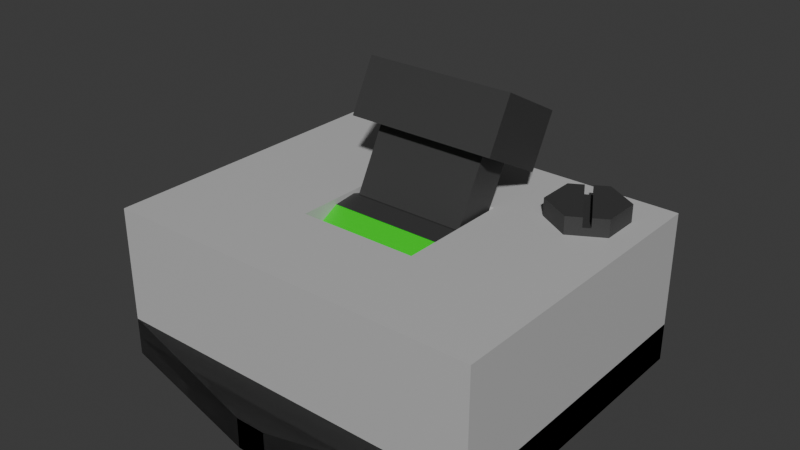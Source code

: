 # Source: CircuitBreaker.blend  (saved by Blender 5.0.118; exported with 4.5.12 LTS)
import bpy
from mathutils import Matrix  # noqa: F401  (used for matrix-valued properties, if any)

bpy.ops.wm.read_factory_settings(use_empty=True)
scene = bpy.context.scene
scene.name = 'Scene'

# ---- collections
col_collection = bpy.data.collections.new('Collection'); scene.collection.children.link(col_collection)

# ---- materials (node trees are filled in below, after node groups)
mat_mainbodymaterial = bpy.data.materials.new('MainBodyMaterial')
mat_basematerial = bpy.data.materials.new('BaseMaterial')
mat_closedmarkermaterial = bpy.data.materials.new('ClosedMarkerMaterial')
mat_openmarkermaterial = bpy.data.materials.new('OpenMarkerMaterial')

# ---- material node trees
mat_mainbodymaterial.use_nodes = True; mat_mainbodymaterial.node_tree.nodes.clear()
_N = mat_mainbodymaterial.node_tree.nodes; _L = mat_mainbodymaterial.node_tree.links
n0 = _N.new('ShaderNodeBsdfPrincipled'); n0.name = 'Principled BSDF'; n0.location = (-200, 100)
n0.inputs[0].default_value = (0.5225, 0.5225, 0.5225, 1.0)
n1 = _N.new('ShaderNodeOutputMaterial'); n1.name = 'Material Output'; n1.location = (200, 100)
_L.new(n0.outputs[0], n1.inputs[0])
n1.is_active_output = True
mat_basematerial.use_nodes = True; mat_basematerial.node_tree.nodes.clear()
_N = mat_basematerial.node_tree.nodes; _L = mat_basematerial.node_tree.links
n0 = _N.new('ShaderNodeBsdfPrincipled'); n0.name = 'Principled BSDF'; n0.location = (-200, 100)
n0.inputs[0].default_value = (0.04293, 0.04293, 0.04293, 1.0)
n1 = _N.new('ShaderNodeOutputMaterial'); n1.name = 'Material Output'; n1.location = (200, 100)
_L.new(n0.outputs[0], n1.inputs[0])
n1.is_active_output = True
mat_closedmarkermaterial.use_nodes = True; mat_closedmarkermaterial.node_tree.nodes.clear()
_N = mat_closedmarkermaterial.node_tree.nodes; _L = mat_closedmarkermaterial.node_tree.links
n0 = _N.new('ShaderNodeBsdfPrincipled'); n0.name = 'Principled BSDF'; n0.location = (-200, 100)
n0.inputs[0].default_value = (0.0, 0.6921, 0.0, 1.0)
n1 = _N.new('ShaderNodeOutputMaterial'); n1.name = 'Material Output'; n1.location = (200, 100)
_L.new(n0.outputs[0], n1.inputs[0])
n1.is_active_output = True
mat_openmarkermaterial.use_nodes = True; mat_openmarkermaterial.node_tree.nodes.clear()
_N = mat_openmarkermaterial.node_tree.nodes; _L = mat_openmarkermaterial.node_tree.links
n0 = _N.new('ShaderNodeBsdfPrincipled'); n0.name = 'Principled BSDF'; n0.location = (-200, 100)
n0.inputs[0].default_value = (0.6921, 0.0, 0.0, 1.0)
n1 = _N.new('ShaderNodeOutputMaterial'); n1.name = 'Material Output'; n1.location = (200, 100)
_L.new(n0.outputs[0], n1.inputs[0])
n1.is_active_output = True

# ---- world
world_world = bpy.data.worlds.new('World'); scene.world = world_world
world_world.use_nodes = True; world_world.node_tree.nodes.clear()
_N = world_world.node_tree.nodes; _L = world_world.node_tree.links
n0 = _N.new('ShaderNodeOutputWorld'); n0.name = 'World Output'; n0.location = (200, 100)
n1 = _N.new('ShaderNodeBackground'); n1.name = 'Background'; n1.location = (-200, 100)
n1.inputs[0].default_value = (0.05088, 0.05088, 0.05088, 1.0)
_L.new(n1.outputs[0], n0.inputs[0])
n0.is_active_output = True
world_world.color = (0.05088, 0.05088, 0.05088)
world_world.sun_shadow_jitter_overblur = 0.0

# ---- meshes
me_mainbody = bpy.data.meshes.new('MainBody')
me_mainbody.from_pydata([(-0.5, -0.5, -0.5), (-0.5, -0.5, 0.5), (-0.5, 0.5, -0.5), (-0.5, 0.5, 0.5), (0.5, -0.5, -0.5), (0.5, -0.5, 0.5), (0.5, 0.5, -0.5), (0.5, 0.5, 0.5), (-0.1575, -0.1893, 0.5), (-0.1575, 0.1893, 0.5), (0.1575, -0.1893, 0.5), (0.1575, 0.1893, 0.5), (-0.1575, -0.1325, 0.2667), (-0.1575, 0.1325, 0.2667), (0.1575, 0.1325, 0.2667), (0.1575, -0.1325, 0.2667), (0.1575, -0.1893, 0.5), (0.5, -0.5, 0.5), (0.5, 0.5, 0.5), (-0.5, 0.5, 0.5), (-0.5, -0.5, 0.5), (-0.1575, -0.1893, 0.5), (-0.1575, 0.1893, 0.5), (0.1575, 0.1893, 0.5)], [], [(0, 1, 3, 2), (2, 3, 7, 6), (6, 7, 5, 4), (4, 5, 1, 0), (2, 6, 4, 0), (14, 13, 12, 15), (11, 9, 13, 14), (10, 11, 14, 15), (9, 8, 12, 13), (8, 10, 15, 12), (18, 19, 23), (20, 16, 21), (23, 16, 17), (19, 20, 21), (19, 21, 22), (23, 17, 18), (19, 22, 23), (20, 17, 16)])
_uv = me_mainbody.uv_layers.new(name='UVMap')
_uv.uv.foreach_set('vector', [0.375, 0.0, 0.625, 0.0, 0.625, 0.25, 0.375, 0.25, 0.375, 0.25, 0.625, 0.25, 0.625, 0.5, 0.375, 0.5, 0.375, 0.5, 0.625, 0.5, 0.625, 0.75, 0.375, 0.75, 0.375, 0.75, 0.625, 0.75, 0.625, 1.0, 0.375, 1.0, 0.125, 0.5, 0.375, 0.5, 0.375, 0.75, 0.125, 0.75, 0.625, 0.5, 0.875, 0.5, 0.875, 0.75, 0.625, 0.75, 0.625, 0.5, 0.875, 0.5, 0.875, 0.5, 0.625, 0.5, 0.625, 0.75, 0.625, 0.5, 0.625, 0.5, 0.625, 0.75, 0.875, 0.5, 0.875, 0.75, 0.875, 0.75, 0.875, 0.5, 0.875, 0.75, 0.625, 0.75, 0.625, 0.75, 0.875, 0.75, 0.625, 0.5, 0.875, 0.5, 0.7106, 0.5777, 0.875, 0.75, 0.7106, 0.6723, 0.7894, 0.6723, 0.7106, 0.5777, 0.7106, 0.6723, 0.625, 0.75, 0.875, 0.5, 0.875, 0.75, 0.7894, 0.6723, 0.875, 0.5, 0.7894, 0.6723, 0.7894, 0.5777, 0.7106, 0.5777, 0.625, 0.75, 0.625, 0.5, 0.875, 0.5, 0.7894, 0.5777, 0.7106, 0.5777, 0.875, 0.75, 0.625, 0.75, 0.7106, 0.6723])
me_mainbody.materials.append(mat_mainbodymaterial)
me_mainbody.update()
me_cube_004 = bpy.data.meshes.new('Cube.004')
me_cube_004.from_pydata([(-0.125, 0.08, 0.0), (0.125, 0.08, 0.0), (-0.1, -0.05, 0.1625), (-0.125, 0.07391, -0.03061), (-0.1, -0.05, 0.2375), (0.125, 0.07391, -0.03061), (-0.125, 0.05657, -0.05657), (-0.1, 0.05, 0.1625), (-0.1, 0.05, 0.2375), (0.125, 0.05657, -0.05657), (-0.125, 0.03061, -0.07391), (0.125, 0.03061, -0.07391), (0.1, -0.05, 0.1625), (0.1, -0.05, 0.2375), (-0.125, 0.0, -0.08), (0.125, 0.0, -0.08), (0.1, 0.05, 0.1625), (-0.125, -0.03061, -0.07391), (0.1, 0.05, 0.2375), (0.125, -0.03061, -0.07391), (-0.125, -0.05657, -0.05657), (-0.075, -0.025, 0.1625), (-0.075, 0.025, 0.1625), (0.125, -0.05657, -0.05657), (0.075, 0.025, 0.1625), (-0.125, -0.07391, -0.03061), (0.075, -0.025, 0.1625), (0.125, -0.07391, -0.03061), (-0.125, -0.08, 0.0), (0.125, -0.08, 0.0), (-0.125, -0.07391, 0.03061), (0.125, -0.07391, 0.03061), (-0.125, -0.05657, 0.05657), (0.125, -0.05657, 0.05657), (-0.125, -0.03061, 0.07391), (0.125, -0.03061, 0.07391), (-0.125, 0.0, 0.08), (0.125, 0.0, 0.08), (-0.125, 0.03061, 0.07391), (0.125, 0.03061, 0.07391), (-0.125, 0.05657, 0.05657), (0.125, 0.05657, 0.05657), (-0.125, 0.07391, 0.03061), (0.125, 0.07391, 0.03061), (-0.075, 0.0, 0.08), (-0.075, -0.025, 0.07503), (-0.075, 0.025, 0.07503), (0.075, 0.025, 0.07503), (0.075, 0.0, 0.08), (0.075, -0.025, 0.07503)], [], [(21, 22, 46, 44, 45), (46, 22, 24, 47), (47, 24, 26, 49, 48), (49, 26, 21, 45), (2, 4, 8, 7), (7, 8, 18, 16), (16, 18, 13, 12), (12, 13, 4, 2), (21, 2, 7, 22), (24, 22, 7, 16, 12, 2, 21, 26), (18, 8, 4, 13), (0, 1, 5, 3), (3, 5, 9, 6), (6, 9, 11, 10), (10, 11, 15, 14), (14, 15, 19, 17), (17, 19, 23, 20), (20, 23, 27, 25), (25, 27, 29, 28), (28, 29, 31, 30), (30, 31, 33, 32), (32, 33, 35, 34), (36, 34, 35, 37, 48, 49, 45, 44), (48, 37, 39, 38, 36, 44, 46, 47), (38, 39, 41, 40), (33, 31, 29, 27, 23, 19, 15, 11, 9, 5, 1, 43, 41, 39, 37, 35), (40, 41, 43, 42), (42, 43, 1, 0), (42, 0, 3, 6, 10, 14, 17, 20, 25, 28, 30, 32, 34, 36, 38, 40)])
me_cube_004.polygons.foreach_set('material_index', [0, 0, 0, 0, 0, 0, 0, 0, 0, 0, 0, 0, 0, 0, 0, 0, 0, 0, 0, 1, 1, 0, 0, 0, 0, 0, 2, 2, 0])
_uv = me_cube_004.uv_layers.new(name='UVMap')
_uv.uv.foreach_set('vector', [0.6042, 0.0, 0.6042, 0.25, 0.4584, 0.25, 0.4667, 0.125, 0.4584, 0.0, 0.4584, 0.25, 0.6042, 0.25, 0.6042, 0.5, 0.4584, 0.5, 0.4584, 0.5, 0.6042, 0.5, 0.6042, 0.75, 0.4584, 0.75, 0.4667, 0.625, 0.4584, 0.75, 0.6042, 0.75, 0.6042, 1.0, 0.4584, 1.0, 0.375, 0.0, 0.625, 0.0, 0.625, 0.25, 0.375, 0.25, 0.375, 0.25, 0.625, 0.25, 0.625, 0.5, 0.375, 0.5, 0.375, 0.5, 0.625, 0.5, 0.625, 0.75, 0.375, 0.75, 0.375, 0.75, 0.625, 0.75, 0.625, 1.0, 0.375, 1.0, 0.1562, 0.6875, 0.125, 0.75, 0.125, 0.5, 0.1562, 0.5625, 0.3438, 0.5625, 0.1562, 0.5625, 0.125, 0.5, 0.375, 0.5, 0.375, 0.75, 0.125, 0.75, 0.1562, 0.6875, 0.3438, 0.6875, 0.625, 0.5, 0.875, 0.5, 0.875, 0.75, 0.625, 0.75, 1.0, 0.5, 1.0, 1.0, 0.9375, 1.0, 0.9375, 0.5, 0.9375, 0.5, 0.9375, 1.0, 0.875, 1.0, 0.875, 0.5, 0.875, 0.5, 0.875, 1.0, 0.8125, 1.0, 0.8125, 0.5, 0.8125, 0.5, 0.8125, 1.0, 0.75, 1.0, 0.75, 0.5, 0.75, 0.5, 0.75, 1.0, 0.6875, 1.0, 0.6875, 0.5, 0.6875, 0.5, 0.6875, 1.0, 0.625, 1.0, 0.625, 0.5, 0.625, 0.5, 0.625, 1.0, 0.5625, 1.0, 0.5625, 0.5, 0.5625, 0.5, 0.5625, 1.0, 0.5, 1.0, 0.5, 0.5, 0.5, 0.5, 0.5, 1.0, 0.4375, 1.0, 0.4375, 0.5, 0.4375, 0.5, 0.4375, 1.0, 0.375, 1.0, 0.375, 0.5, 0.375, 0.5, 0.375, 1.0, 0.3125, 1.0, 0.3125, 0.5, 0.25, 0.5, 0.3125, 0.5, 0.3125, 1.0, 0.25, 1.0, 0.25, 0.9, 0.301, 0.9, 0.301, 0.6, 0.25, 0.6, 0.25, 0.9, 0.25, 1.0, 0.1875, 1.0, 0.1875, 0.5, 0.25, 0.5, 0.25, 0.6, 0.199, 0.6, 0.199, 0.9, 0.1875, 0.5, 0.1875, 1.0, 0.125, 1.0, 0.125, 0.5, 0.4197, 0.4197, 0.3418, 0.4717, 0.25, 0.01, 0.3418, 0.02827, 0.4197, 0.08029, 0.4717, 0.1582, 0.49, 0.25, 0.4717, 0.3418, 0.4197, 0.4197, 0.3418, 0.4717, 0.25, 0.49, 0.3418, 0.02827, 0.4197, 0.08029, 0.4717, 0.1582, 0.49, 0.25, 0.4717, 0.3418, 0.125, 0.5, 0.125, 1.0, 0.0625, 1.0, 0.0625, 0.5, 0.0625, 0.5, 0.0625, 1.0, 0.0, 1.0, 0.0, 0.5, 0.6582, 0.4717, 0.75, 0.49, 0.8418, 0.4717, 0.9197, 0.4197, 0.9717, 0.3418, 0.99, 0.25, 0.9717, 0.1582, 0.9197, 0.08029, 0.8418, 0.02827, 0.75, 0.49, 0.8418, 0.4717, 0.9197, 0.4197, 0.9717, 0.3418, 0.99, 0.25, 0.9717, 0.1582, 0.9197, 0.08029])
me_cube_004.materials.append(mat_basematerial)
me_cube_004.materials.append(mat_closedmarkermaterial)
me_cube_004.materials.append(mat_openmarkermaterial)
me_cube_004.update()
me_cube_006 = bpy.data.meshes.new('Cube.006')
me_cube_006.from_pydata([(-0.5, -0.5, -0.5), (-0.5, -0.5, 0.5), (-0.5, 0.5, -0.5), (-0.5, 0.5, 0.5), (0.5, -0.5, -0.5), (0.5, -0.5, 0.5), (0.5, 0.5, -0.5), (0.5, 0.5, 0.5), (-0.04, -0.625, -0.5), (-0.04, -0.625, 0.3), (0.04, -0.625, -0.5), (0.04, -0.625, 0.3), (0.5, -0.5, -0.5), (0.5, -0.5, 0.5), (0.5, 0.5, -0.5), (0.5, 0.5, 0.5), (-0.5, -0.5, -0.5), (-0.5, -0.5, 0.5), (-0.5, 0.5, -0.5), (-0.5, 0.5, 0.5), (0.04, -0.625, -0.5), (0.04, -0.625, 0.3), (-0.04, -0.625, -0.5), (-0.04, -0.625, 0.3), (-0.5, 0.5, -0.5), (-0.5, 0.5, 0.5), (-0.5, -0.5, -0.5), (-0.5, -0.5, 0.5), (0.5, 0.5, -0.5), (0.5, 0.5, 0.5), (0.5, -0.5, -0.5), (0.5, -0.5, 0.5), (-0.04, 0.625, -0.5), (-0.04, 0.625, 0.3), (0.04, 0.625, -0.5), (0.04, 0.625, 0.3), (0.5, 0.5, -0.5), (0.5, 0.5, 0.5), (0.5, -0.5, -0.5), (0.5, -0.5, 0.5), (-0.5, 0.5, -0.5), (-0.5, 0.5, 0.5), (-0.5, -0.5, -0.5), (-0.5, -0.5, 0.5), (0.04, 0.625, -0.5), (0.04, 0.625, 0.3), (-0.04, 0.625, -0.5), (-0.04, 0.625, 0.3)], [], [(0, 1, 3, 2), (2, 3, 7, 6), (6, 7, 5, 4), (2, 6, 4, 0), (7, 3, 1, 5), (5, 1, 11), (9, 8, 10, 11), (11, 10, 4), (1, 0, 9), (0, 8, 9), (11, 4, 5), (1, 9, 11), (4, 10, 8, 0), (12, 14, 15, 13), (14, 18, 19, 15), (18, 16, 17, 19), (14, 12, 16, 18), (19, 17, 13, 15), (17, 23, 13), (21, 23, 22, 20), (23, 16, 22), (13, 21, 12), (12, 21, 20), (23, 17, 16), (13, 23, 21), (16, 12, 20, 22), (24, 26, 27, 25), (26, 30, 31, 27), (30, 28, 29, 31), (26, 24, 28, 30), (31, 29, 25, 27), (29, 35, 25), (33, 35, 34, 32), (35, 28, 34), (25, 33, 24), (24, 33, 32), (35, 29, 28), (25, 35, 33), (28, 24, 32, 34), (36, 37, 39, 38), (38, 39, 43, 42), (42, 43, 41, 40), (38, 42, 40, 36), (43, 39, 37, 41), (41, 37, 47), (45, 44, 46, 47), (47, 46, 40), (37, 36, 45), (36, 44, 45), (47, 40, 41), (37, 45, 47), (40, 46, 44, 36)])
_uv = me_cube_006.uv_layers.new(name='UVMap')
_uv.uv.foreach_set('vector', [0.375, 0.0, 0.625, 0.0, 0.625, 0.25, 0.375, 0.25, 0.375, 0.25, 0.625, 0.25, 0.625, 0.5, 0.375, 0.5, 0.375, 0.5, 0.625, 0.5, 0.625, 0.75, 0.375, 0.75, 0.125, 0.5, 0.375, 0.5, 0.375, 0.75, 0.125, 0.75, 0.625, 0.5, 0.875, 0.5, 0.875, 0.75, 0.625, 0.75, 0.625, 0.75, 0.625, 1.0, 0.575, 0.865, 0.575, 0.885, 0.375, 0.885, 0.375, 0.865, 0.575, 0.865, 0.575, 0.865, 0.375, 0.865, 0.375, 0.75, 0.625, 1.0, 0.375, 1.0, 0.575, 0.885, 0.375, 1.0, 0.375, 0.885, 0.575, 0.885, 0.575, 0.865, 0.375, 0.75, 0.625, 0.75, 0.625, 1.0, 0.575, 0.885, 0.575, 0.865, 0.375, 0.75, 0.375, 0.865, 0.375, 0.885, 0.375, 1.0, 0.375, 0.0, 0.375, 0.25, 0.625, 0.25, 0.625, 0.0, 0.375, 0.25, 0.375, 0.5, 0.625, 0.5, 0.625, 0.25, 0.375, 0.5, 0.375, 0.75, 0.625, 0.75, 0.625, 0.5, 0.125, 0.5, 0.125, 0.75, 0.375, 0.75, 0.375, 0.5, 0.625, 0.5, 0.625, 0.75, 0.875, 0.75, 0.875, 0.5, 0.625, 0.75, 0.575, 0.865, 0.625, 1.0, 0.575, 0.885, 0.575, 0.865, 0.375, 0.865, 0.375, 0.885, 0.575, 0.865, 0.375, 0.75, 0.375, 0.865, 0.625, 1.0, 0.575, 0.885, 0.375, 1.0, 0.375, 1.0, 0.575, 0.885, 0.375, 0.885, 0.575, 0.865, 0.625, 0.75, 0.375, 0.75, 0.625, 1.0, 0.575, 0.865, 0.575, 0.885, 0.375, 0.75, 0.375, 1.0, 0.375, 0.885, 0.375, 0.865, 0.375, 0.0, 0.375, 0.25, 0.625, 0.25, 0.625, 0.0, 0.375, 0.25, 0.375, 0.5, 0.625, 0.5, 0.625, 0.25, 0.375, 0.5, 0.375, 0.75, 0.625, 0.75, 0.625, 0.5, 0.125, 0.5, 0.125, 0.75, 0.375, 0.75, 0.375, 0.5, 0.625, 0.5, 0.625, 0.75, 0.875, 0.75, 0.875, 0.5, 0.625, 0.75, 0.575, 0.865, 0.625, 1.0, 0.575, 0.885, 0.575, 0.865, 0.375, 0.865, 0.375, 0.885, 0.575, 0.865, 0.375, 0.75, 0.375, 0.865, 0.625, 1.0, 0.575, 0.885, 0.375, 1.0, 0.375, 1.0, 0.575, 0.885, 0.375, 0.885, 0.575, 0.865, 0.625, 0.75, 0.375, 0.75, 0.625, 1.0, 0.575, 0.865, 0.575, 0.885, 0.375, 0.75, 0.375, 1.0, 0.375, 0.885, 0.375, 0.865, 0.375, 0.0, 0.625, 0.0, 0.625, 0.25, 0.375, 0.25, 0.375, 0.25, 0.625, 0.25, 0.625, 0.5, 0.375, 0.5, 0.375, 0.5, 0.625, 0.5, 0.625, 0.75, 0.375, 0.75, 0.125, 0.5, 0.375, 0.5, 0.375, 0.75, 0.125, 0.75, 0.625, 0.5, 0.875, 0.5, 0.875, 0.75, 0.625, 0.75, 0.625, 0.75, 0.625, 1.0, 0.575, 0.865, 0.575, 0.885, 0.375, 0.885, 0.375, 0.865, 0.575, 0.865, 0.575, 0.865, 0.375, 0.865, 0.375, 0.75, 0.625, 1.0, 0.375, 1.0, 0.575, 0.885, 0.375, 1.0, 0.375, 0.885, 0.575, 0.885, 0.575, 0.865, 0.375, 0.75, 0.625, 0.75, 0.625, 1.0, 0.575, 0.885, 0.575, 0.865, 0.375, 0.75, 0.375, 0.865, 0.375, 0.885, 0.375, 1.0])
me_cube_006.materials.append(mat_basematerial)
me_cube_006.update()
me_cylinder = bpy.data.meshes.new('Cylinder')
me_cylinder.from_pydata([(0.0, 0.05, -0.0125), (0.0, 0.05, 0.0125), (0.0433, 0.025, -0.0125), (0.0433, 0.025, 0.0125), (0.0433, -0.025, -0.0125), (0.0433, -0.025, 0.0125), (0.0, -0.05, -0.0125), (0.0, -0.05, 0.0125), (-0.0433, -0.025, -0.0125), (-0.0433, -0.025, 0.0125), (-0.0433, 0.025, -0.0125), (-0.0433, 0.025, 0.0125), (0.01732, -0.04, 0.0125), (0.02598, -0.035, -1.118e-08), (0.02598, -0.035, 0.0125), (0.01732, -0.04, -1.118e-08), (-0.01732, 0.04, 0.0125), (-0.02598, 0.035, 0.0125), (-0.02598, 0.035, -1.118e-08), (-0.01732, 0.04, -1.118e-08)], [], [(0, 1, 3, 2), (2, 3, 5, 4), (7, 6, 4, 5, 14, 13, 15, 12), (6, 7, 9, 8), (17, 11, 9, 7, 12), (14, 5, 3, 1, 16), (8, 9, 11, 10), (16, 1, 0, 10, 11, 17, 18, 19), (10, 0, 2, 4, 6, 8), (12, 15, 18, 17), (19, 13, 14, 16), (15, 13, 19, 18)])
_uv = me_cylinder.uv_layers.new(name='UVMap')
_uv.uv.foreach_set('vector', [1.0, 0.5, 1.0, 1.0, 0.8333, 1.0, 0.8333, 0.5, 0.8333, 0.5, 0.8333, 1.0, 0.6667, 1.0, 0.6667, 0.5, 0.5, 1.0, 0.5, 0.5, 0.6667, 0.5, 0.6667, 1.0, 0.6, 1.0, 0.6, 0.75, 0.5667, 0.75, 0.5667, 1.0, 0.5, 0.5, 0.5, 1.0, 0.3333, 1.0, 0.3333, 0.5, 0.1253, 0.418, 0.04215, 0.37, 0.04215, 0.13, 0.25, 0.01, 0.3331, 0.058, 0.3747, 0.082, 0.4578, 0.13, 0.4578, 0.37, 0.25, 0.49, 0.1669, 0.442, 0.3333, 0.5, 0.3333, 1.0, 0.1667, 1.0, 0.1667, 0.5, 0.06667, 1.0, -8.941e-08, 1.0, -8.941e-08, 0.5, 0.1667, 0.5, 0.1667, 1.0, 0.1, 1.0, 0.1, 0.75, 0.06667, 0.75, 0.5422, 0.37, 0.75, 0.49, 0.9578, 0.37, 0.9578, 0.13, 0.75, 0.01, 0.5422, 0.13, 0.4063, 0.07087, 0.375, 0.07087, 0.375, 0.1791, 0.4063, 0.1791, 0.375, 0.5709, 0.375, 0.6791, 0.4063, 0.6791, 0.4063, 0.5709, 0.125, 0.6791, 0.375, 0.6791, 0.375, 0.5709, 0.125, 0.5709])
me_cylinder.materials.append(mat_basematerial)
me_cylinder.update()

# ---- objects
ob_mainbody = bpy.data.objects.new('MainBody', me_mainbody)
ob_lever = bpy.data.objects.new('Lever', me_cube_004)
ob_base = bpy.data.objects.new('Base', me_cube_006)
ob_screw = bpy.data.objects.new('Screw', me_cylinder)

# ---- transforms, parenting, visibility, modifiers, constraints
ob_mainbody.location = (0.0, 0.0, 0.1078)
ob_mainbody.scale = (0.5, 0.4, 0.15)
ob_lever.location = (0.0, 0.0, 0.09876)
ob_lever.rotation_euler = (-0.4887, -0.0, 0.0)
ob_base.location = (0.0, 0.0, 0.007768)
ob_base.scale = (0.5, 0.4, 0.05)
ob_screw.location = (0.1767, 0.12, 0.1933)

# ---- collection membership
col_collection.objects.link(ob_mainbody)
col_collection.objects.link(ob_lever)
col_collection.objects.link(ob_base)
col_collection.objects.link(ob_screw)

# ---- scene / render settings (as saved in the file)
scene.frame_start = 1; scene.frame_end = 250; scene.frame_set(-1)
scene.render.engine = 'CYCLES'
scene.render.bake_bias = 0.0
scene.render.bake_samples = 0
scene.cycles.sampling_pattern = 'TABULATED_SOBOL'
scene.eevee.use_volume_custom_range = False
bpy.context.view_layer.update()

# ---- added for rendering (the .blend has no active camera and no usable light): camera, sun
cam_auto = bpy.data.cameras.new('AutoCamera')
cam_auto.lens = 50.0
cam_auto.sensor_width = 36.0
cam_auto.clip_end = 1000.0
ob_auto_camera = bpy.data.objects.new('AutoCamera', cam_auto)
scene.collection.objects.link(ob_auto_camera)
ob_auto_camera.location = (0.73551, -0.882612, 0.7528)
ob_auto_camera.rotation_euler = (1.09748, -7.21219e-08, 0.694738)
scene.camera = ob_auto_camera
light_auto_sun = bpy.data.lights.new('AutoSun', 'SUN')
light_auto_sun.energy = 3.0
light_auto_sun.angle = 0.0523599
ob_auto_sun = bpy.data.objects.new('AutoSun', light_auto_sun)
scene.collection.objects.link(ob_auto_sun)
ob_auto_sun.rotation_euler = (0.872665, 0.174533, 0.523599)
bpy.context.view_layer.update()
